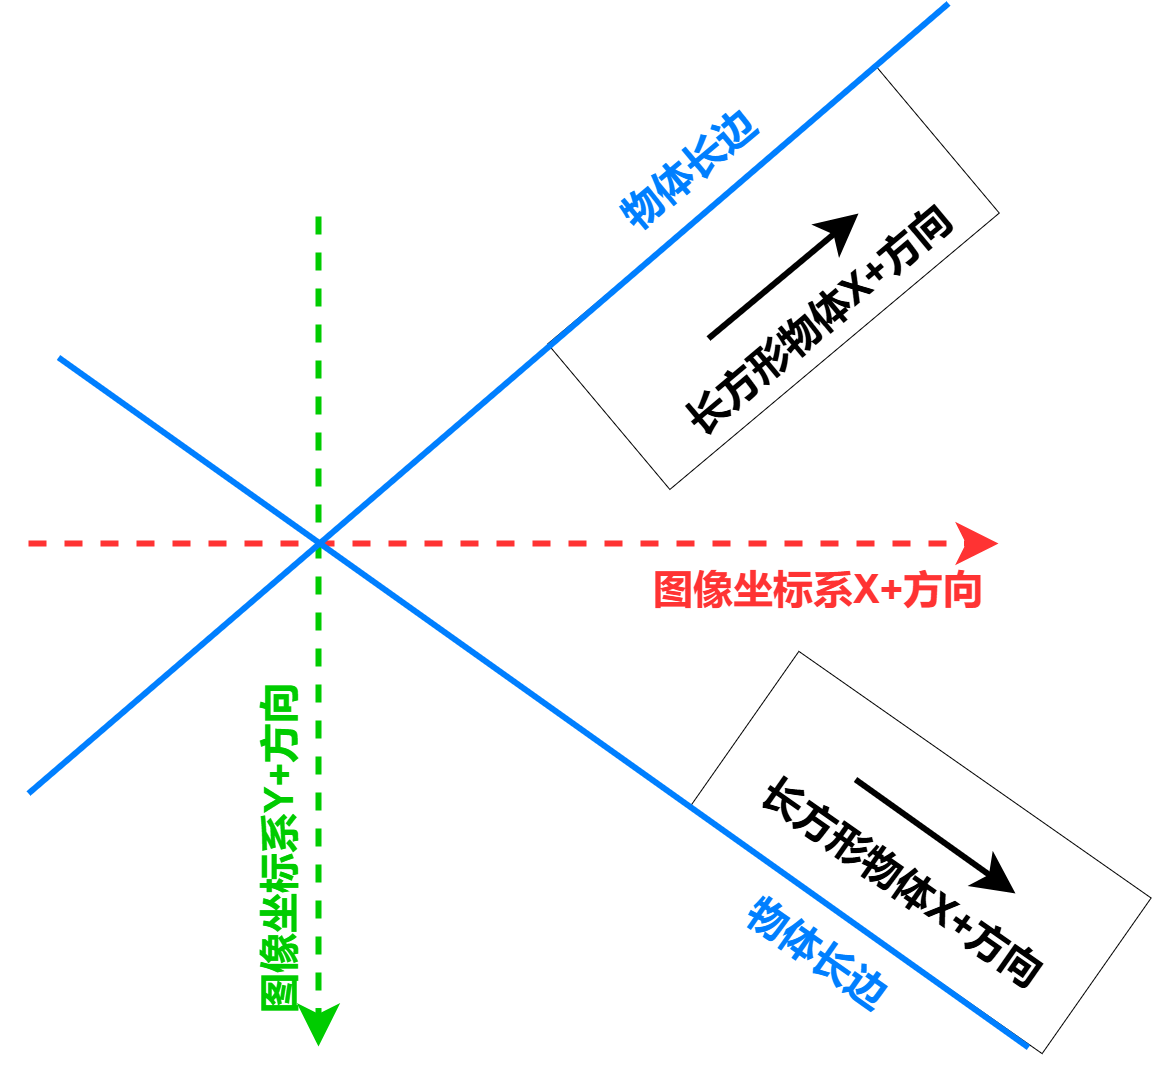

The diagram above was exported from draw.io. Its source (the exported page's mxGraphModel, read from the mxfile embedded in the PNG):
<mxGraphModel dx="879" dy="554" grid="1" gridSize="10" guides="1" tooltips="1" connect="1" arrows="1" fold="1" page="1" pageScale="1" pageWidth="827" pageHeight="1169" math="0" shadow="0">
  <root>
    <mxCell id="0" />
    <mxCell id="1" parent="0" />
    <mxCell id="ulbORYLSHq138kg4GUdA-19" value="" style="rounded=0;whiteSpace=wrap;html=1;rotation=-40;" parent="1" vertex="1">
      <mxGeometry x="1000" y="410" width="430" height="190" as="geometry" />
    </mxCell>
    <mxCell id="YATunz6LuZnl2APo-tTB-1" value="" style="endArrow=classic;html=1;rounded=0;strokeColor=#FF3333;strokeWidth=6;endSize=24;dashed=1;" parent="1" edge="1">
      <mxGeometry width="50" height="50" relative="1" as="geometry">
        <mxPoint x="470" y="770" as="sourcePoint" />
        <mxPoint x="1440" y="770" as="targetPoint" />
      </mxGeometry>
    </mxCell>
    <mxCell id="YATunz6LuZnl2APo-tTB-3" value="" style="endArrow=classic;html=1;rounded=0;strokeColor=#00CC00;strokeWidth=6;endSize=24;dashed=1;" parent="1" edge="1">
      <mxGeometry width="50" height="50" relative="1" as="geometry">
        <mxPoint x="760" y="443" as="sourcePoint" />
        <mxPoint x="760" y="1273" as="targetPoint" />
      </mxGeometry>
    </mxCell>
    <mxCell id="YATunz6LuZnl2APo-tTB-5" value="&lt;font style=&quot;font-size: 40px;&quot;&gt;图像坐标系X+方向&lt;/font&gt;" style="text;html=1;align=center;verticalAlign=middle;whiteSpace=wrap;rounded=0;fontSize=24;fontColor=#FF3333;fontStyle=1" parent="1" vertex="1">
      <mxGeometry x="1070" y="800" width="380" height="30" as="geometry" />
    </mxCell>
    <mxCell id="YATunz6LuZnl2APo-tTB-6" value="&lt;font style=&quot;font-size: 40px;&quot;&gt;图像坐标系Y+方向&lt;/font&gt;" style="text;html=1;align=center;verticalAlign=middle;whiteSpace=wrap;rounded=0;fontSize=24;fontColor=#00CC00;rotation=-90;fontStyle=1" parent="1" vertex="1">
      <mxGeometry x="520" y="1020" width="400" height="110" as="geometry" />
    </mxCell>
    <mxCell id="ulbORYLSHq138kg4GUdA-1" value="" style="endArrow=none;html=1;rounded=0;strokeColor=#007FFF;strokeWidth=6;endSize=24;endFill=0;" parent="1" edge="1">
      <mxGeometry width="50" height="50" relative="1" as="geometry">
        <mxPoint x="470" y="1020" as="sourcePoint" />
        <mxPoint x="1390" y="230" as="targetPoint" />
      </mxGeometry>
    </mxCell>
    <mxCell id="ulbORYLSHq138kg4GUdA-3" value="&lt;font color=&quot;#007fff&quot; style=&quot;font-size: 40px;&quot;&gt;物体长边&lt;/font&gt;" style="text;html=1;align=center;verticalAlign=middle;whiteSpace=wrap;rounded=0;fontSize=24;fontColor=#FF3333;fontStyle=1;rotation=-40;" parent="1" vertex="1">
      <mxGeometry x="940" y="380" width="380" height="30" as="geometry" />
    </mxCell>
    <mxCell id="ulbORYLSHq138kg4GUdA-23" value="" style="endArrow=classic;html=1;rounded=0;strokeColor=#000000;strokeWidth=6;endSize=24;" parent="1" edge="1">
      <mxGeometry width="50" height="50" relative="1" as="geometry">
        <mxPoint x="1150" y="565" as="sourcePoint" />
        <mxPoint x="1300" y="440" as="targetPoint" />
      </mxGeometry>
    </mxCell>
    <mxCell id="ulbORYLSHq138kg4GUdA-24" value="&lt;font color=&quot;#000000&quot; style=&quot;font-size: 40px;&quot;&gt;长方形物体X+方向&lt;/font&gt;" style="text;html=1;align=center;verticalAlign=middle;whiteSpace=wrap;rounded=0;fontSize=24;fontColor=#FF3333;fontStyle=1;rotation=-40;" parent="1" vertex="1">
      <mxGeometry x="1070" y="530" width="380" height="30" as="geometry" />
    </mxCell>
    <mxCell id="Mnp4BWXhcB365frM2hTZ-1" value="" style="group" parent="1" vertex="1" connectable="0">
      <mxGeometry x="500" y="584" width="1092.6074509754826" height="716.2668035710335" as="geometry" />
    </mxCell>
    <mxCell id="ulbORYLSHq138kg4GUdA-34" value="" style="rounded=0;whiteSpace=wrap;html=1;rotation=35;" parent="Mnp4BWXhcB365frM2hTZ-1" vertex="1">
      <mxGeometry x="647" y="400" width="430" height="190" as="geometry" />
    </mxCell>
    <mxCell id="ulbORYLSHq138kg4GUdA-39" value="" style="endArrow=none;html=1;rounded=0;strokeColor=#007FFF;strokeWidth=6;endSize=24;endFill=0;" parent="Mnp4BWXhcB365frM2hTZ-1" edge="1">
      <mxGeometry width="50" height="50" relative="1" as="geometry">
        <mxPoint as="sourcePoint" />
        <mxPoint x="970" y="690" as="targetPoint" />
      </mxGeometry>
    </mxCell>
    <mxCell id="ulbORYLSHq138kg4GUdA-40" value="&lt;font color=&quot;#007fff&quot; style=&quot;font-size: 40px;&quot;&gt;物体长边&lt;/font&gt;" style="text;html=1;align=center;verticalAlign=middle;whiteSpace=wrap;rounded=0;fontSize=24;fontColor=#FF3333;fontStyle=1;rotation=35;" parent="Mnp4BWXhcB365frM2hTZ-1" vertex="1">
      <mxGeometry x="570" y="580" width="380" height="30" as="geometry" />
    </mxCell>
    <mxCell id="ulbORYLSHq138kg4GUdA-44" value="" style="group;rotation=75;" parent="Mnp4BWXhcB365frM2hTZ-1" vertex="1" connectable="0">
      <mxGeometry x="689.9997416620963" y="389.9996875127729" width="310.3805166758075" height="267.24062497445425" as="geometry" />
    </mxCell>
    <mxCell id="ulbORYLSHq138kg4GUdA-41" value="" style="endArrow=classic;html=1;rounded=0;strokeColor=#000000;strokeWidth=6;endSize=24;" parent="ulbORYLSHq138kg4GUdA-44" edge="1">
      <mxGeometry width="50" height="50" relative="1" as="geometry">
        <mxPoint x="107" y="32" as="sourcePoint" />
        <mxPoint x="267" y="146" as="targetPoint" />
      </mxGeometry>
    </mxCell>
    <mxCell id="ulbORYLSHq138kg4GUdA-42" value="&lt;font color=&quot;#000000&quot; style=&quot;font-size: 40px;&quot;&gt;长方形物体X+方向&lt;/font&gt;" style="text;html=1;align=center;verticalAlign=middle;whiteSpace=wrap;rounded=0;fontSize=24;fontColor=#FF3333;fontStyle=1;rotation=35;" parent="ulbORYLSHq138kg4GUdA-44" vertex="1">
      <mxGeometry x="-35" y="119" width="380" height="30" as="geometry" />
    </mxCell>
  </root>
</mxGraphModel>